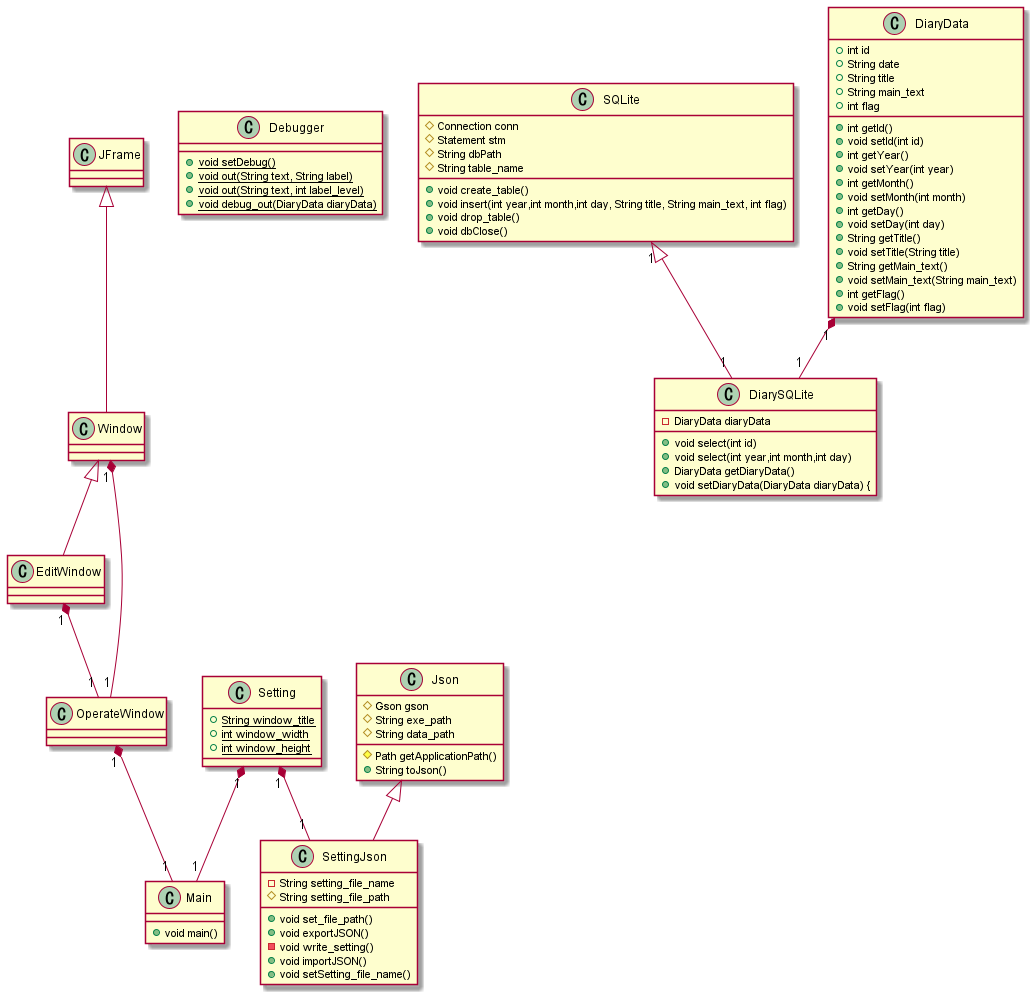

The diagram above was rendered by PlantUML. Its source (embedded in the PNG):
@startuml
' クラス定義
class Main {
    + void main()
}

class JFrame{
}

class Window {
}

class EditWindow {
}

class OperateWindow {
}

class Json {
    # Gson gson
    # String exe_path
    # String data_path
    # Path getApplicationPath()
    + String toJson()
}

class Setting {
    {static}+ String window_title
    {static}+ int window_width
    {static}+ int window_height
}

class SettingJson {    
    - String setting_file_name
    # String setting_file_path
    + void set_file_path()
    + void exportJSON()
    - void write_setting()
    + void importJSON()
    + void setSetting_file_name()
}

class Debugger{
    {static}+ void setDebug()
    {static}+ void out(String text, String label)
    {static}+ void out(String text, int label_level)
    {static}+ void debug_out(DiaryData diaryData)
}

' DB関連

class SQLite{
    # Connection conn
    # Statement stm
    # String dbPath
    # String table_name
    
    + void create_table() 
    + void insert(int year,int month,int day, String title, String main_text, int flag)
    + void drop_table()
    + void dbClose()
}

class DiarySQLite{
    - DiaryData diaryData
    + void select(int id)
    + void select(int year,int month,int day)
    + DiaryData getDiaryData()
    + void setDiaryData(DiaryData diaryData) {
}

class DiaryData{
    + int id
    + String date
    + String title
    + String main_text
    + int flag

    + int getId()
    + void setId(int id)
    + int getYear()
    + void setYear(int year)
    + int getMonth()
    + void setMonth(int month)
    + int getDay()
    + void setDay(int day)
    + String getTitle()
    + void setTitle(String title)
    + String getMain_text()
    + void setMain_text(String main_text)
    + int getFlag()
    + void setFlag(int flag) 
}



' 関係
' Json <|-- SettingJson : 継承
Json <|-- SettingJson
JFrame <|-- Window
Window "1" *-- "1" OperateWindow
Window <|-- EditWindow
EditWindow "1" *-- "1" OperateWindow
OperateWindow "1" *-- "1" Main
Setting "1" *-- "1" SettingJson
Setting "1" *-- "1" Main
DiaryData "1" *-- "1" DiarySQLite
SQLite "1" <|-- "1" DiarySQLite
@enduml